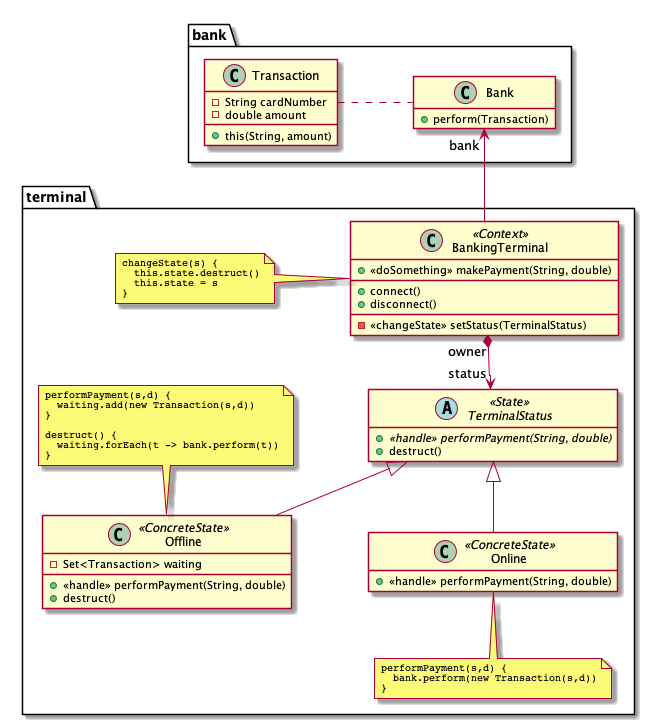

The diagram above was rendered by PlantUML. Its source (embedded in the PNG):
@startuml

skinparam nodesep 75
skinparam ranksep 50
skinparam noteFontSize 10
skinparam noteFontName Courier

hide empty members

package bank {
  class Bank {
    + perform(Transaction)
  }
  class Transaction {
    - String cardNumber
    - double amount
    __
    + this(String, amount)
  }

  Transaction . Bank
}

package terminal {
  class BankingTerminal <<Context>> {
    + <<doSomething>> makePayment(String, double)
    __
    + connect()
    + disconnect()
    __
    - <<changeState>> setStatus(TerminalStatus)
  }
  note left
    changeState(s) {
      this.state.destruct()
      this.state = s
    }
  end note


  abstract class TerminalStatus <<State>> {
    + {abstract} <<handle>> performPayment(String, double)
    + destruct()
  }

  class Offline <<ConcreteState>> {
    - Set<Transaction> waiting
    __
    + <<handle>> performPayment(String, double)
    + destruct()
  }
  note top
  performPayment(s,d) {
    waiting.add(new Transaction(s,d))
  }

  destruct() {
    waiting.forEach(t -> bank.perform(t))
  }
  end note


  class Online <<ConcreteState>> {
    + <<handle>> performPayment(String, double)
  }

  note bottom
  performPayment(s,d) {
    bank.perform(new Transaction(s,d))
  }
  end note

  TerminalStatus <|-- Offline
  TerminalStatus <|-- Online

  Bank "bank" <-- BankingTerminal
  BankingTerminal "owner" *--> "status" TerminalStatus
}




@enduml